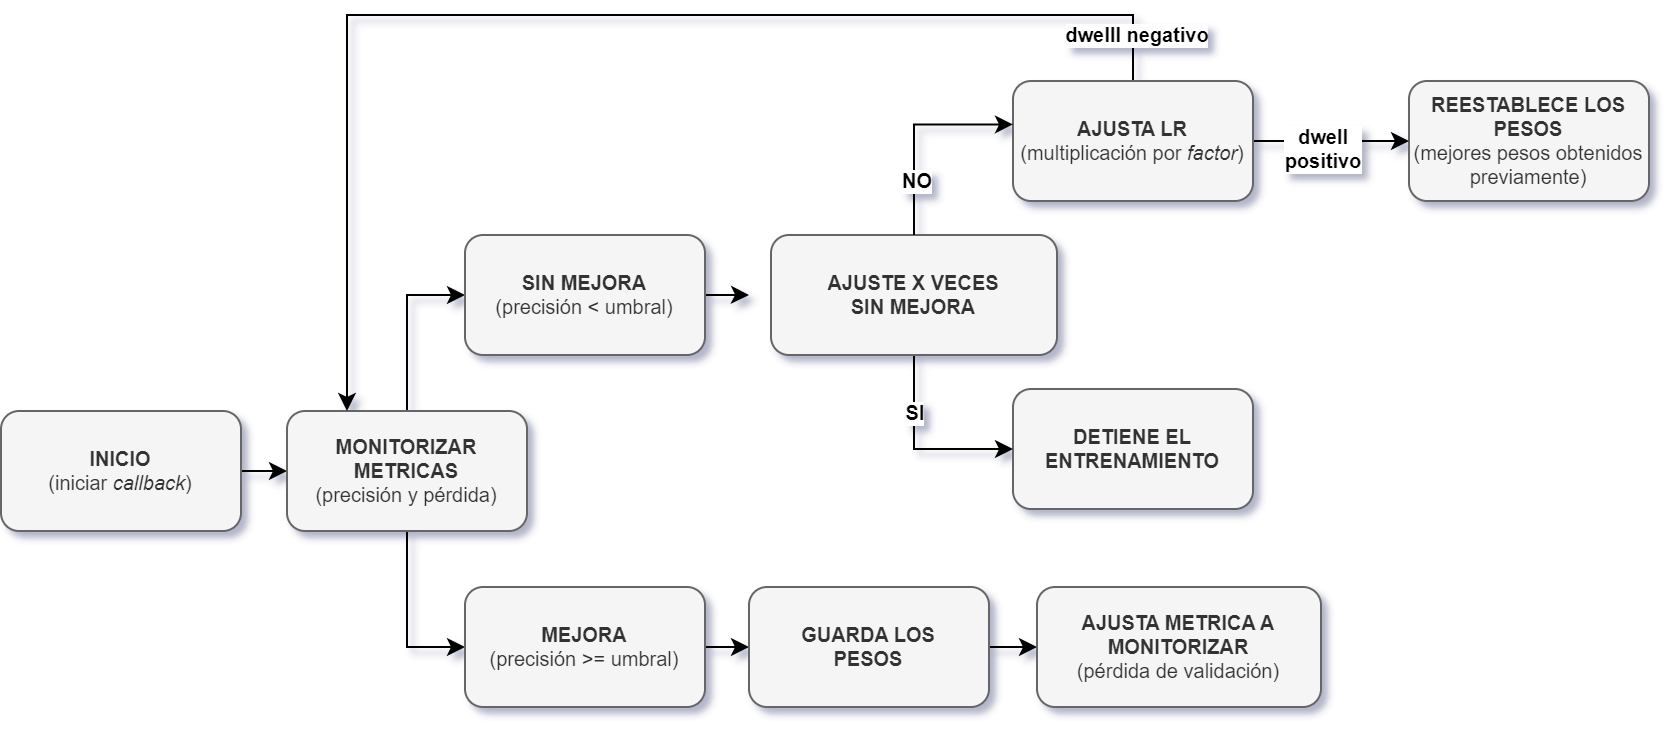

The diagram above was exported from draw.io. Its source (the exported page's mxGraphModel, read from the mxfile embedded in the PNG):
<mxGraphModel dx="1420" dy="758" grid="1" gridSize="11" guides="1" tooltips="1" connect="1" arrows="1" fold="1" page="1" pageScale="1" pageWidth="827" pageHeight="1169" math="0" shadow="1">
  <root>
    <mxCell id="WIyWlLk6GJQsqaUBKTNV-0" />
    <mxCell id="WIyWlLk6GJQsqaUBKTNV-1" parent="WIyWlLk6GJQsqaUBKTNV-0" />
    <mxCell id="QA1zmB2r-7VvhmH9-Ps3-0" value="" style="edgeStyle=orthogonalEdgeStyle;rounded=0;orthogonalLoop=1;jettySize=auto;html=1;fontSize=10;" edge="1" parent="WIyWlLk6GJQsqaUBKTNV-1" source="QA1zmB2r-7VvhmH9-Ps3-1" target="QA1zmB2r-7VvhmH9-Ps3-4">
      <mxGeometry relative="1" as="geometry" />
    </mxCell>
    <mxCell id="QA1zmB2r-7VvhmH9-Ps3-1" value="INICIO&lt;br style=&quot;font-size: 10px;&quot;&gt;&lt;span style=&quot;font-weight: normal; font-size: 10px;&quot;&gt;(iniciar &lt;i style=&quot;font-size: 10px;&quot;&gt;callback&lt;/i&gt;)&lt;/span&gt;" style="rounded=1;whiteSpace=wrap;html=1;fillColor=#f5f5f5;fontColor=#333333;strokeColor=#666666;fontStyle=1;fontSize=10;" vertex="1" parent="WIyWlLk6GJQsqaUBKTNV-1">
      <mxGeometry x="22" y="209" width="120" height="60" as="geometry" />
    </mxCell>
    <mxCell id="QA1zmB2r-7VvhmH9-Ps3-2" style="edgeStyle=orthogonalEdgeStyle;rounded=0;orthogonalLoop=1;jettySize=auto;html=1;entryX=0;entryY=0.5;entryDx=0;entryDy=0;fontSize=10;" edge="1" parent="WIyWlLk6GJQsqaUBKTNV-1" source="QA1zmB2r-7VvhmH9-Ps3-4" target="QA1zmB2r-7VvhmH9-Ps3-10">
      <mxGeometry relative="1" as="geometry" />
    </mxCell>
    <mxCell id="QA1zmB2r-7VvhmH9-Ps3-3" style="edgeStyle=orthogonalEdgeStyle;rounded=0;orthogonalLoop=1;jettySize=auto;html=1;entryX=0;entryY=0.5;entryDx=0;entryDy=0;fontSize=10;" edge="1" parent="WIyWlLk6GJQsqaUBKTNV-1" source="QA1zmB2r-7VvhmH9-Ps3-4" target="QA1zmB2r-7VvhmH9-Ps3-6">
      <mxGeometry relative="1" as="geometry" />
    </mxCell>
    <mxCell id="QA1zmB2r-7VvhmH9-Ps3-4" value="MONITORIZAR&lt;br style=&quot;font-size: 10px;&quot;&gt;METRICAS&lt;br style=&quot;font-size: 10px;&quot;&gt;&lt;span style=&quot;font-weight: normal; font-size: 10px;&quot;&gt;&lt;font style=&quot;font-size: 10px;&quot;&gt;(precisión y pérdida)&lt;/font&gt;&lt;/span&gt;" style="rounded=1;whiteSpace=wrap;html=1;fillColor=#f5f5f5;fontColor=#333333;strokeColor=#666666;fontStyle=1;fontSize=10;" vertex="1" parent="WIyWlLk6GJQsqaUBKTNV-1">
      <mxGeometry x="165" y="209" width="120" height="60" as="geometry" />
    </mxCell>
    <mxCell id="QA1zmB2r-7VvhmH9-Ps3-5" value="" style="edgeStyle=orthogonalEdgeStyle;rounded=0;orthogonalLoop=1;jettySize=auto;html=1;fontSize=10;" edge="1" parent="WIyWlLk6GJQsqaUBKTNV-1" source="QA1zmB2r-7VvhmH9-Ps3-6" target="QA1zmB2r-7VvhmH9-Ps3-8">
      <mxGeometry relative="1" as="geometry" />
    </mxCell>
    <mxCell id="QA1zmB2r-7VvhmH9-Ps3-6" value="MEJORA&lt;br style=&quot;font-size: 10px;&quot;&gt;&lt;span style=&quot;font-weight: normal; font-size: 10px;&quot;&gt;&lt;font style=&quot;font-size: 10px;&quot;&gt;(precisión &amp;gt;= umbral)&lt;/font&gt;&lt;/span&gt;" style="rounded=1;whiteSpace=wrap;html=1;fillColor=#f5f5f5;fontColor=#333333;strokeColor=#666666;fontStyle=1;fontSize=10;" vertex="1" parent="WIyWlLk6GJQsqaUBKTNV-1">
      <mxGeometry x="254" y="297" width="120" height="60" as="geometry" />
    </mxCell>
    <mxCell id="QA1zmB2r-7VvhmH9-Ps3-7" value="" style="edgeStyle=orthogonalEdgeStyle;rounded=0;orthogonalLoop=1;jettySize=auto;html=1;fontSize=10;" edge="1" parent="WIyWlLk6GJQsqaUBKTNV-1" source="QA1zmB2r-7VvhmH9-Ps3-8" target="QA1zmB2r-7VvhmH9-Ps3-16">
      <mxGeometry relative="1" as="geometry" />
    </mxCell>
    <mxCell id="QA1zmB2r-7VvhmH9-Ps3-8" value="GUARDA LOS&lt;br style=&quot;font-size: 10px;&quot;&gt;PESOS" style="rounded=1;whiteSpace=wrap;html=1;fillColor=#f5f5f5;fontColor=#333333;strokeColor=#666666;fontStyle=1;fontSize=10;" vertex="1" parent="WIyWlLk6GJQsqaUBKTNV-1">
      <mxGeometry x="396" y="297" width="120" height="60" as="geometry" />
    </mxCell>
    <mxCell id="QA1zmB2r-7VvhmH9-Ps3-9" value="" style="edgeStyle=orthogonalEdgeStyle;rounded=0;orthogonalLoop=1;jettySize=auto;html=1;fontSize=10;" edge="1" parent="WIyWlLk6GJQsqaUBKTNV-1" source="QA1zmB2r-7VvhmH9-Ps3-10">
      <mxGeometry relative="1" as="geometry">
        <mxPoint x="396" y="151.0344827586207" as="targetPoint" />
      </mxGeometry>
    </mxCell>
    <mxCell id="QA1zmB2r-7VvhmH9-Ps3-10" value="SIN MEJORA&lt;br style=&quot;font-size: 10px;&quot;&gt;&lt;span style=&quot;font-weight: normal; font-size: 10px;&quot;&gt;&lt;font style=&quot;font-size: 10px;&quot;&gt;(precisión &amp;lt; umbral)&lt;/font&gt;&lt;/span&gt;" style="rounded=1;whiteSpace=wrap;html=1;fillColor=#f5f5f5;fontColor=#333333;strokeColor=#666666;fontStyle=1;fontSize=10;" vertex="1" parent="WIyWlLk6GJQsqaUBKTNV-1">
      <mxGeometry x="254" y="121" width="120" height="60" as="geometry" />
    </mxCell>
    <mxCell id="QA1zmB2r-7VvhmH9-Ps3-11" value="REESTABLECE LOS PESOS&lt;br&gt;&lt;span style=&quot;font-weight: normal;&quot;&gt;(mejores pesos obtenidos previamente)&lt;/span&gt;" style="rounded=1;whiteSpace=wrap;html=1;fillColor=#f5f5f5;fontColor=#333333;strokeColor=#666666;fontStyle=1;fontSize=10;" vertex="1" parent="WIyWlLk6GJQsqaUBKTNV-1">
      <mxGeometry x="726" y="44" width="120" height="60" as="geometry" />
    </mxCell>
    <mxCell id="QA1zmB2r-7VvhmH9-Ps3-12" value="DETIENE EL&lt;br style=&quot;font-size: 10px;&quot;&gt;ENTRENAMIENTO" style="rounded=1;whiteSpace=wrap;html=1;fillColor=#f5f5f5;fontColor=#333333;strokeColor=#666666;fontStyle=1;fontSize=10;" vertex="1" parent="WIyWlLk6GJQsqaUBKTNV-1">
      <mxGeometry x="528" y="198" width="120" height="60" as="geometry" />
    </mxCell>
    <mxCell id="QA1zmB2r-7VvhmH9-Ps3-13" style="edgeStyle=orthogonalEdgeStyle;rounded=0;orthogonalLoop=1;jettySize=auto;html=1;exitX=0.5;exitY=1;exitDx=0;exitDy=0;entryX=0;entryY=0.5;entryDx=0;entryDy=0;fontSize=10;" edge="1" parent="WIyWlLk6GJQsqaUBKTNV-1" source="QA1zmB2r-7VvhmH9-Ps3-15" target="QA1zmB2r-7VvhmH9-Ps3-12">
      <mxGeometry relative="1" as="geometry" />
    </mxCell>
    <mxCell id="QA1zmB2r-7VvhmH9-Ps3-14" value="SI" style="edgeLabel;html=1;align=center;verticalAlign=middle;resizable=0;points=[];fontSize=10;fontStyle=1" vertex="1" connectable="0" parent="QA1zmB2r-7VvhmH9-Ps3-13">
      <mxGeometry x="0.1244" y="-3" relative="1" as="geometry">
        <mxPoint x="-7" y="-22" as="offset" />
      </mxGeometry>
    </mxCell>
    <mxCell id="QA1zmB2r-7VvhmH9-Ps3-15" value="AJUSTE X VECES&lt;br style=&quot;font-size: 10px;&quot;&gt;SIN MEJORA" style="rounded=1;whiteSpace=wrap;html=1;fillColor=#f5f5f5;fontColor=#333333;strokeColor=#666666;fontStyle=1;fontSize=10;" vertex="1" parent="WIyWlLk6GJQsqaUBKTNV-1">
      <mxGeometry x="407" y="121" width="143" height="60" as="geometry" />
    </mxCell>
    <mxCell id="QA1zmB2r-7VvhmH9-Ps3-16" value="AJUSTA METRICA A MONITORIZAR&lt;br style=&quot;font-size: 10px;&quot;&gt;&lt;span style=&quot;font-weight: normal; font-size: 10px;&quot;&gt;&lt;font style=&quot;font-size: 10px;&quot;&gt;(pérdida de validación)&lt;/font&gt;&lt;/span&gt;" style="whiteSpace=wrap;html=1;fillColor=#f5f5f5;strokeColor=#666666;fontColor=#333333;rounded=1;fontStyle=1;fontSize=10;" vertex="1" parent="WIyWlLk6GJQsqaUBKTNV-1">
      <mxGeometry x="540" y="297" width="142" height="60" as="geometry" />
    </mxCell>
    <mxCell id="QA1zmB2r-7VvhmH9-Ps3-17" value="" style="edgeStyle=orthogonalEdgeStyle;rounded=0;orthogonalLoop=1;jettySize=auto;html=1;fontSize=10;" edge="1" parent="WIyWlLk6GJQsqaUBKTNV-1" source="QA1zmB2r-7VvhmH9-Ps3-21" target="QA1zmB2r-7VvhmH9-Ps3-11">
      <mxGeometry relative="1" as="geometry" />
    </mxCell>
    <mxCell id="QA1zmB2r-7VvhmH9-Ps3-18" value="dwell&lt;br style=&quot;font-size: 10px;&quot;&gt;positivo" style="edgeLabel;html=1;align=center;verticalAlign=middle;resizable=0;points=[];fontSize=10;fontStyle=1" vertex="1" connectable="0" parent="QA1zmB2r-7VvhmH9-Ps3-17">
      <mxGeometry x="-0.1344" y="-3" relative="1" as="geometry">
        <mxPoint as="offset" />
      </mxGeometry>
    </mxCell>
    <mxCell id="QA1zmB2r-7VvhmH9-Ps3-19" style="edgeStyle=orthogonalEdgeStyle;rounded=0;orthogonalLoop=1;jettySize=auto;html=1;exitX=0.5;exitY=0;exitDx=0;exitDy=0;entryX=0.25;entryY=0;entryDx=0;entryDy=0;fontSize=10;" edge="1" parent="WIyWlLk6GJQsqaUBKTNV-1" source="QA1zmB2r-7VvhmH9-Ps3-21" target="QA1zmB2r-7VvhmH9-Ps3-4">
      <mxGeometry relative="1" as="geometry">
        <Array as="points">
          <mxPoint x="588" y="11" />
          <mxPoint x="195" y="11" />
        </Array>
      </mxGeometry>
    </mxCell>
    <mxCell id="QA1zmB2r-7VvhmH9-Ps3-20" value="dwelll negativo" style="edgeLabel;html=1;align=center;verticalAlign=middle;resizable=0;points=[];fontSize=10;fontStyle=1" vertex="1" connectable="0" parent="QA1zmB2r-7VvhmH9-Ps3-19">
      <mxGeometry x="-0.9215" y="-1" relative="1" as="geometry">
        <mxPoint as="offset" />
      </mxGeometry>
    </mxCell>
    <mxCell id="QA1zmB2r-7VvhmH9-Ps3-21" value="AJUSTA LR&lt;br style=&quot;font-size: 10px;&quot;&gt;&lt;font style=&quot;font-size: 10px;&quot;&gt;&lt;span style=&quot;font-weight: normal; font-size: 10px;&quot;&gt;(multiplicación por &lt;i style=&quot;font-size: 10px;&quot;&gt;factor&lt;/i&gt;)&lt;/span&gt;&lt;/font&gt;" style="rounded=1;whiteSpace=wrap;html=1;fillColor=#f5f5f5;fontColor=#333333;strokeColor=#666666;fontStyle=1;fontSize=10;" vertex="1" parent="WIyWlLk6GJQsqaUBKTNV-1">
      <mxGeometry x="528" y="44" width="120" height="60" as="geometry" />
    </mxCell>
    <mxCell id="QA1zmB2r-7VvhmH9-Ps3-22" style="edgeStyle=orthogonalEdgeStyle;rounded=0;orthogonalLoop=1;jettySize=auto;html=1;exitX=0.5;exitY=0;exitDx=0;exitDy=0;entryX=0;entryY=0.362;entryDx=0;entryDy=0;entryPerimeter=0;fontSize=10;" edge="1" parent="WIyWlLk6GJQsqaUBKTNV-1" source="QA1zmB2r-7VvhmH9-Ps3-15" target="QA1zmB2r-7VvhmH9-Ps3-21">
      <mxGeometry relative="1" as="geometry" />
    </mxCell>
    <mxCell id="QA1zmB2r-7VvhmH9-Ps3-23" value="NO" style="edgeLabel;html=1;align=center;verticalAlign=middle;resizable=0;points=[];fontSize=10;fontStyle=1" vertex="1" connectable="0" parent="QA1zmB2r-7VvhmH9-Ps3-22">
      <mxGeometry x="-0.4714" y="-1" relative="1" as="geometry">
        <mxPoint as="offset" />
      </mxGeometry>
    </mxCell>
  </root>
</mxGraphModel>